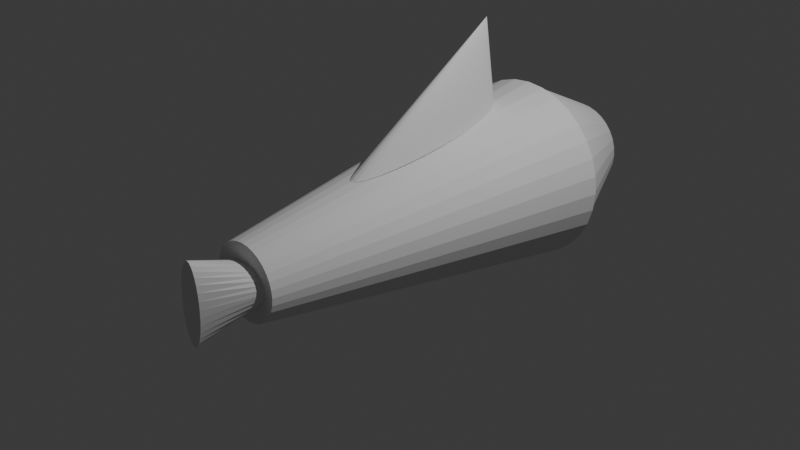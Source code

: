 # Source: fish.blend  (saved by Blender 5.0.119; exported with 4.5.12 LTS)
import bpy
from mathutils import Matrix  # noqa: F401  (used for matrix-valued properties, if any)

bpy.ops.wm.read_factory_settings(use_empty=True)
scene = bpy.context.scene
scene.name = 'Scene'

# ---- collections
col_collection = bpy.data.collections.new('Collection'); scene.collection.children.link(col_collection)

# ---- world
world_world = bpy.data.worlds.new('World'); scene.world = world_world
world_world.use_nodes = True; world_world.node_tree.nodes.clear()
_N = world_world.node_tree.nodes; _L = world_world.node_tree.links
n0 = _N.new('ShaderNodeOutputWorld'); n0.name = 'World Output'; n0.location = (200, 100)
n1 = _N.new('ShaderNodeBackground'); n1.name = 'Background'; n1.location = (-200, 100)
n1.inputs[0].default_value = (0.05088, 0.05088, 0.05088, 1.0)
_L.new(n1.outputs[0], n0.inputs[0])
n0.is_active_output = True
world_world.color = (0.05088, 0.05088, 0.05088)
world_world.sun_shadow_jitter_overblur = 0.0

# ---- cameras
cam_camera = bpy.data.cameras.new('Camera')
cam_camera.clip_end = 100.0
cam_camera.ortho_scale = 7.314

# ---- lights
light_light = bpy.data.lights.new('Light', 'POINT')
light_light.energy = 1000.0
light_light.shadow_soft_size = 0.1

# ---- meshes
me_cylinder = bpy.data.meshes.new('Cylinder')
me_cylinder.from_pydata([(0.0, 1.0, -1.0), (7.22e-09, 0.4037, 1.0), (0.1951, 0.9808, -1.0), (0.07876, 0.3959, 1.0), (0.3827, 0.9239, -1.0), (0.1545, 0.373, 1.0), (0.5556, 0.8315, -1.0), (0.2243, 0.3357, 1.0), (0.7071, 0.7071, -1.0), (0.2855, 0.2855, 1.0), (0.8315, 0.5556, -1.0), (0.3357, 0.2243, 1.0), (0.9239, 0.3827, -1.0), (0.373, 0.1545, 1.0), (0.9808, 0.1951, -1.0), (0.3959, 0.07876, 1.0), (1.0, 0.0, -1.0), (0.4037, -1.047e-09, 1.0), (0.9808, -0.1951, -1.0), (0.3959, -0.07876, 1.0), (0.9239, -0.3827, -1.0), (0.373, -0.1545, 1.0), (0.8315, -0.5556, -1.0), (0.3357, -0.2243, 1.0), (0.7071, -0.7071, -1.0), (0.2855, -0.2855, 1.0), (0.5556, -0.8315, -1.0), (0.2243, -0.3357, 1.0), (0.3827, -0.9239, -1.0), (0.1545, -0.373, 1.0), (0.1951, -0.9808, -1.0), (0.07876, -0.3959, 1.0), (0.0, -1.0, -1.0), (7.22e-09, -0.4037, 1.0), (-0.1951, -0.9808, -1.0), (-0.07876, -0.3959, 1.0), (-0.3827, -0.9239, -1.0), (-0.1545, -0.373, 1.0), (-0.5556, -0.8315, -1.0), (-0.2243, -0.3357, 1.0), (-0.7071, -0.7071, -1.0), (-0.2855, -0.2855, 1.0), (-0.8315, -0.5556, -1.0), (-0.3357, -0.2243, 1.0), (-0.9239, -0.3827, -1.0), (-0.373, -0.1545, 1.0), (-0.9808, -0.1951, -1.0), (-0.3959, -0.07876, 1.0), (-1.0, 0.0, -1.0), (-0.4037, -1.047e-09, 1.0), (-0.9808, 0.1951, -1.0), (-0.3959, 0.07876, 1.0), (-0.9239, 0.3827, -1.0), (-0.373, 0.1545, 1.0), (-0.8315, 0.5556, -1.0), (-0.3357, 0.2243, 1.0), (-0.7071, 0.7071, -1.0), (-0.2855, 0.2855, 1.0), (-0.5556, 0.8315, -1.0), (-0.2243, 0.3357, 1.0), (-0.3827, 0.9239, -1.0), (-0.1545, 0.373, 1.0), (-0.1951, 0.9808, -1.0), (-0.07876, 0.3959, 1.0)], [], [(0, 1, 3, 2), (2, 3, 5, 4), (4, 5, 7, 6), (6, 7, 9, 8), (8, 9, 11, 10), (10, 11, 13, 12), (12, 13, 15, 14), (14, 15, 17, 16), (16, 17, 19, 18), (18, 19, 21, 20), (20, 21, 23, 22), (22, 23, 25, 24), (24, 25, 27, 26), (26, 27, 29, 28), (28, 29, 31, 30), (30, 31, 33, 32), (32, 33, 35, 34), (34, 35, 37, 36), (36, 37, 39, 38), (38, 39, 41, 40), (40, 41, 43, 42), (42, 43, 45, 44), (44, 45, 47, 46), (46, 47, 49, 48), (48, 49, 51, 50), (50, 51, 53, 52), (52, 53, 55, 54), (54, 55, 57, 56), (56, 57, 59, 58), (58, 59, 61, 60), (3, 1, 63, 61, 59, 57, 55, 53, 51, 49, 47, 45, 43, 41, 39, 37, 35, 33, 31, 29, 27, 25, 23, 21, 19, 17, 15, 13, 11, 9, 7, 5), (60, 61, 63, 62), (62, 63, 1, 0), (0, 2, 4, 6, 8, 10, 12, 14, 16, 18, 20, 22, 24, 26, 28, 30, 32, 34, 36, 38, 40, 42, 44, 46, 48, 50, 52, 54, 56, 58, 60, 62)])
_uv = me_cylinder.uv_layers.new(name='UVMap')
_uv.uv.foreach_set('vector', [1.0, 0.5, 1.0, 1.0, 0.9688, 1.0, 0.9688, 0.5, 0.9688, 0.5, 0.9688, 1.0, 0.9375, 1.0, 0.9375, 0.5, 0.9375, 0.5, 0.9375, 1.0, 0.9062, 1.0, 0.9062, 0.5, 0.9062, 0.5, 0.9062, 1.0, 0.875, 1.0, 0.875, 0.5, 0.875, 0.5, 0.875, 1.0, 0.8438, 1.0, 0.8438, 0.5, 0.8438, 0.5, 0.8438, 1.0, 0.8125, 1.0, 0.8125, 0.5, 0.8125, 0.5, 0.8125, 1.0, 0.7812, 1.0, 0.7812, 0.5, 0.7812, 0.5, 0.7812, 1.0, 0.75, 1.0, 0.75, 0.5, 0.75, 0.5, 0.75, 1.0, 0.7188, 1.0, 0.7188, 0.5, 0.7188, 0.5, 0.7188, 1.0, 0.6875, 1.0, 0.6875, 0.5, 0.6875, 0.5, 0.6875, 1.0, 0.6562, 1.0, 0.6562, 0.5, 0.6562, 0.5, 0.6562, 1.0, 0.625, 1.0, 0.625, 0.5, 0.625, 0.5, 0.625, 1.0, 0.5938, 1.0, 0.5938, 0.5, 0.5938, 0.5, 0.5938, 1.0, 0.5625, 1.0, 0.5625, 0.5, 0.5625, 0.5, 0.5625, 1.0, 0.5312, 1.0, 0.5312, 0.5, 0.5312, 0.5, 0.5312, 1.0, 0.5, 1.0, 0.5, 0.5, 0.5, 0.5, 0.5, 1.0, 0.4688, 1.0, 0.4688, 0.5, 0.4688, 0.5, 0.4688, 1.0, 0.4375, 1.0, 0.4375, 0.5, 0.4375, 0.5, 0.4375, 1.0, 0.4062, 1.0, 0.4062, 0.5, 0.4062, 0.5, 0.4062, 1.0, 0.375, 1.0, 0.375, 0.5, 0.375, 0.5, 0.375, 1.0, 0.3438, 1.0, 0.3438, 0.5, 0.3438, 0.5, 0.3438, 1.0, 0.3125, 1.0, 0.3125, 0.5, 0.3125, 0.5, 0.3125, 1.0, 0.2812, 1.0, 0.2812, 0.5, 0.2812, 0.5, 0.2812, 1.0, 0.25, 1.0, 0.25, 0.5, 0.25, 0.5, 0.25, 1.0, 0.2188, 1.0, 0.2188, 0.5, 0.2188, 0.5, 0.2188, 1.0, 0.1875, 1.0, 0.1875, 0.5, 0.1875, 0.5, 0.1875, 1.0, 0.1562, 1.0, 0.1562, 0.5, 0.1562, 0.5, 0.1562, 1.0, 0.125, 1.0, 0.125, 0.5, 0.125, 0.5, 0.125, 1.0, 0.09375, 1.0, 0.09375, 0.5, 0.09375, 0.5, 0.09375, 1.0, 0.0625, 1.0, 0.0625, 0.5, 0.2968, 0.4854, 0.25, 0.49, 0.2032, 0.4854, 0.1582, 0.4717, 0.1167, 0.4496, 0.08029, 0.4197, 0.05045, 0.3833, 0.02827, 0.3418, 0.01461, 0.2968, 0.01, 0.25, 0.01461, 0.2032, 0.02827, 0.1582, 0.05045, 0.1167, 0.08029, 0.08029, 0.1167, 0.05045, 0.1582, 0.02827, 0.2032, 0.01461, 0.25, 0.01, 0.2968, 0.01461, 0.3418, 0.02827, 0.3833, 0.05045, 0.4197, 0.08029, 0.4496, 0.1167, 0.4717, 0.1582, 0.4854, 0.2032, 0.49, 0.25, 0.4854, 0.2968, 0.4717, 0.3418, 0.4496, 0.3833, 0.4197, 0.4197, 0.3833, 0.4496, 0.3418, 0.4717, 0.0625, 0.5, 0.0625, 1.0, 0.03125, 1.0, 0.03125, 0.5, 0.03125, 0.5, 0.03125, 1.0, 0.0, 1.0, 0.0, 0.5, 0.75, 0.49, 0.7968, 0.4854, 0.8418, 0.4717, 0.8833, 0.4496, 0.9197, 0.4197, 0.9496, 0.3833, 0.9717, 0.3418, 0.9854, 0.2968, 0.99, 0.25, 0.9854, 0.2032, 0.9717, 0.1582, 0.9496, 0.1167, 0.9197, 0.08029, 0.8833, 0.05045, 0.8418, 0.02827, 0.7968, 0.01461, 0.75, 0.01, 0.7032, 0.01461, 0.6582, 0.02827, 0.6167, 0.05045, 0.5803, 0.08029, 0.5504, 0.1167, 0.5283, 0.1582, 0.5146, 0.2032, 0.51, 0.25, 0.5146, 0.2968, 0.5283, 0.3418, 0.5504, 0.3833, 0.5803, 0.4197, 0.6167, 0.4496, 0.6582, 0.4717, 0.7032, 0.4854])
me_cylinder.update()
me_cylinder_001 = bpy.data.meshes.new('Cylinder.001')
me_cylinder_001.from_pydata([(0.0, 1.0, -1.0), (-1.183e-08, 1.977, 1.0), (0.1951, 0.9808, -1.0), (0.3858, 1.94, 1.0), (0.3827, 0.9239, -1.0), (0.7568, 1.827, 1.0), (0.5556, 0.8315, -1.0), (1.099, 1.644, 1.0), (0.7071, 0.7071, -1.0), (1.398, 1.398, 1.0), (0.8315, 0.5556, -1.0), (1.644, 1.099, 1.0), (0.9239, 0.3827, -1.0), (1.827, 0.7568, 1.0), (0.9808, 0.1951, -1.0), (1.94, 0.3858, 1.0), (1.0, 0.0, -1.0), (1.977, -2.672e-09, 1.0), (0.9808, -0.1951, -1.0), (1.94, -0.3858, 1.0), (0.9239, -0.3827, -1.0), (1.827, -0.7568, 1.0), (0.8315, -0.5556, -1.0), (1.644, -1.099, 1.0), (0.7071, -0.7071, -1.0), (1.398, -1.398, 1.0), (0.5556, -0.8315, -1.0), (1.099, -1.644, 1.0), (0.3827, -0.9239, -1.0), (0.7568, -1.827, 1.0), (0.1951, -0.9808, -1.0), (0.3858, -1.94, 1.0), (0.0, -1.0, -1.0), (-1.183e-08, -1.977, 1.0), (-0.1951, -0.9808, -1.0), (-0.3858, -1.94, 1.0), (-0.3827, -0.9239, -1.0), (-0.7568, -1.827, 1.0), (-0.5556, -0.8315, -1.0), (-1.099, -1.644, 1.0), (-0.7071, -0.7071, -1.0), (-1.398, -1.398, 1.0), (-0.8315, -0.5556, -1.0), (-1.644, -1.099, 1.0), (-0.9239, -0.3827, -1.0), (-1.827, -0.7568, 1.0), (-0.9808, -0.1951, -1.0), (-1.94, -0.3858, 1.0), (-1.0, 0.0, -1.0), (-1.977, -2.672e-09, 1.0), (-0.9808, 0.1951, -1.0), (-1.94, 0.3858, 1.0), (-0.9239, 0.3827, -1.0), (-1.827, 0.7568, 1.0), (-0.8315, 0.5556, -1.0), (-1.644, 1.099, 1.0), (-0.7071, 0.7071, -1.0), (-1.398, 1.398, 1.0), (-0.5556, 0.8315, -1.0), (-1.099, 1.644, 1.0), (-0.3827, 0.9239, -1.0), (-0.7568, 1.827, 1.0), (-0.1951, 0.9808, -1.0), (-0.3858, 1.94, 1.0)], [], [(0, 1, 3, 2), (2, 3, 5, 4), (4, 5, 7, 6), (6, 7, 9, 8), (8, 9, 11, 10), (10, 11, 13, 12), (12, 13, 15, 14), (14, 15, 17, 16), (16, 17, 19, 18), (18, 19, 21, 20), (20, 21, 23, 22), (22, 23, 25, 24), (24, 25, 27, 26), (26, 27, 29, 28), (28, 29, 31, 30), (30, 31, 33, 32), (32, 33, 35, 34), (34, 35, 37, 36), (36, 37, 39, 38), (38, 39, 41, 40), (40, 41, 43, 42), (42, 43, 45, 44), (44, 45, 47, 46), (46, 47, 49, 48), (48, 49, 51, 50), (50, 51, 53, 52), (52, 53, 55, 54), (54, 55, 57, 56), (56, 57, 59, 58), (58, 59, 61, 60), (3, 1, 63, 61, 59, 57, 55, 53, 51, 49, 47, 45, 43, 41, 39, 37, 35, 33, 31, 29, 27, 25, 23, 21, 19, 17, 15, 13, 11, 9, 7, 5), (60, 61, 63, 62), (62, 63, 1, 0), (0, 2, 4, 6, 8, 10, 12, 14, 16, 18, 20, 22, 24, 26, 28, 30, 32, 34, 36, 38, 40, 42, 44, 46, 48, 50, 52, 54, 56, 58, 60, 62)])
_uv = me_cylinder_001.uv_layers.new(name='UVMap')
_uv.uv.foreach_set('vector', [1.0, 0.5, 1.0, 1.0, 0.9688, 1.0, 0.9688, 0.5, 0.9688, 0.5, 0.9688, 1.0, 0.9375, 1.0, 0.9375, 0.5, 0.9375, 0.5, 0.9375, 1.0, 0.9062, 1.0, 0.9062, 0.5, 0.9062, 0.5, 0.9062, 1.0, 0.875, 1.0, 0.875, 0.5, 0.875, 0.5, 0.875, 1.0, 0.8438, 1.0, 0.8438, 0.5, 0.8438, 0.5, 0.8438, 1.0, 0.8125, 1.0, 0.8125, 0.5, 0.8125, 0.5, 0.8125, 1.0, 0.7812, 1.0, 0.7812, 0.5, 0.7812, 0.5, 0.7812, 1.0, 0.75, 1.0, 0.75, 0.5, 0.75, 0.5, 0.75, 1.0, 0.7188, 1.0, 0.7188, 0.5, 0.7188, 0.5, 0.7188, 1.0, 0.6875, 1.0, 0.6875, 0.5, 0.6875, 0.5, 0.6875, 1.0, 0.6562, 1.0, 0.6562, 0.5, 0.6562, 0.5, 0.6562, 1.0, 0.625, 1.0, 0.625, 0.5, 0.625, 0.5, 0.625, 1.0, 0.5938, 1.0, 0.5938, 0.5, 0.5938, 0.5, 0.5938, 1.0, 0.5625, 1.0, 0.5625, 0.5, 0.5625, 0.5, 0.5625, 1.0, 0.5312, 1.0, 0.5312, 0.5, 0.5312, 0.5, 0.5312, 1.0, 0.5, 1.0, 0.5, 0.5, 0.5, 0.5, 0.5, 1.0, 0.4688, 1.0, 0.4688, 0.5, 0.4688, 0.5, 0.4688, 1.0, 0.4375, 1.0, 0.4375, 0.5, 0.4375, 0.5, 0.4375, 1.0, 0.4062, 1.0, 0.4062, 0.5, 0.4062, 0.5, 0.4062, 1.0, 0.375, 1.0, 0.375, 0.5, 0.375, 0.5, 0.375, 1.0, 0.3438, 1.0, 0.3438, 0.5, 0.3438, 0.5, 0.3438, 1.0, 0.3125, 1.0, 0.3125, 0.5, 0.3125, 0.5, 0.3125, 1.0, 0.2812, 1.0, 0.2812, 0.5, 0.2812, 0.5, 0.2812, 1.0, 0.25, 1.0, 0.25, 0.5, 0.25, 0.5, 0.25, 1.0, 0.2188, 1.0, 0.2188, 0.5, 0.2188, 0.5, 0.2188, 1.0, 0.1875, 1.0, 0.1875, 0.5, 0.1875, 0.5, 0.1875, 1.0, 0.1562, 1.0, 0.1562, 0.5, 0.1562, 0.5, 0.1562, 1.0, 0.125, 1.0, 0.125, 0.5, 0.125, 0.5, 0.125, 1.0, 0.09375, 1.0, 0.09375, 0.5, 0.09375, 0.5, 0.09375, 1.0, 0.0625, 1.0, 0.0625, 0.5, 0.2968, 0.4854, 0.25, 0.49, 0.2032, 0.4854, 0.1582, 0.4717, 0.1167, 0.4496, 0.08029, 0.4197, 0.05045, 0.3833, 0.02827, 0.3418, 0.01461, 0.2968, 0.01, 0.25, 0.01461, 0.2032, 0.02827, 0.1582, 0.05045, 0.1167, 0.08029, 0.08029, 0.1167, 0.05045, 0.1582, 0.02827, 0.2032, 0.01461, 0.25, 0.01, 0.2968, 0.01461, 0.3418, 0.02827, 0.3833, 0.05045, 0.4197, 0.08029, 0.4496, 0.1167, 0.4717, 0.1582, 0.4854, 0.2032, 0.49, 0.25, 0.4854, 0.2968, 0.4717, 0.3418, 0.4496, 0.3833, 0.4197, 0.4197, 0.3833, 0.4496, 0.3418, 0.4717, 0.0625, 0.5, 0.0625, 1.0, 0.03125, 1.0, 0.03125, 0.5, 0.03125, 0.5, 0.03125, 1.0, 0.0, 1.0, 0.0, 0.5, 0.75, 0.49, 0.7968, 0.4854, 0.8418, 0.4717, 0.8833, 0.4496, 0.9197, 0.4197, 0.9496, 0.3833, 0.9717, 0.3418, 0.9854, 0.2968, 0.99, 0.25, 0.9854, 0.2032, 0.9717, 0.1582, 0.9496, 0.1167, 0.9197, 0.08029, 0.8833, 0.05045, 0.8418, 0.02827, 0.7968, 0.01461, 0.75, 0.01, 0.7032, 0.01461, 0.6582, 0.02827, 0.6167, 0.05045, 0.5803, 0.08029, 0.5504, 0.1167, 0.5283, 0.1582, 0.5146, 0.2032, 0.51, 0.25, 0.5146, 0.2968, 0.5283, 0.3418, 0.5504, 0.3833, 0.5803, 0.4197, 0.6167, 0.4496, 0.6582, 0.4717, 0.7032, 0.4854])
me_cylinder_001.update()
me_cone_002 = bpy.data.meshes.new('Cone.002')
me_cone_002.from_pydata([(0.0, 1.0, -1.0), (0.1951, 0.9808, -1.0), (0.3827, 0.9239, -1.0), (0.5556, 0.8315, -1.0), (0.7071, 0.7071, -1.0), (0.8315, 0.5556, -1.0), (0.9239, 0.3827, -1.0), (0.9808, 0.1951, -1.0), (1.0, 0.0, -1.0), (0.9808, -0.1951, -1.0), (0.9239, -0.3827, -1.0), (0.8315, -0.5556, -1.0), (0.7071, -0.7071, -1.0), (0.5556, -0.8315, -1.0), (0.3827, -0.9239, -1.0), (0.1951, -0.9808, -1.0), (0.0, -1.0, -1.0), (-0.1951, -0.9808, -1.0), (-0.3827, -0.9239, -1.0), (-0.5556, -0.8315, -1.0), (-0.7071, -0.7071, -1.0), (-0.8315, -0.5556, -1.0), (-0.9239, -0.3827, -1.0), (-0.9808, -0.1951, -1.0), (-1.0, 0.0, -1.0), (-0.9808, 0.1951, -1.0), (-0.9239, 0.3827, -1.0), (-0.8315, 0.5556, -1.0), (-0.7071, 0.7071, -1.0), (-0.5556, 0.8315, -1.0), (-0.3827, 0.9239, -1.0), (-0.1951, 0.9808, -1.0), (0.0, -1.0, 0.9383)], [], [(0, 32, 1), (1, 32, 2), (2, 32, 3), (3, 32, 4), (4, 32, 5), (5, 32, 6), (6, 32, 7), (7, 32, 8), (8, 32, 9), (9, 32, 10), (10, 32, 11), (11, 32, 12), (12, 32, 13), (13, 32, 14), (14, 32, 15), (15, 32, 16), (16, 32, 17), (17, 32, 18), (18, 32, 19), (19, 32, 20), (20, 32, 21), (21, 32, 22), (22, 32, 23), (23, 32, 24), (24, 32, 25), (25, 32, 26), (26, 32, 27), (27, 32, 28), (28, 32, 29), (29, 32, 30), (0, 1, 2, 3, 4, 5, 6, 7, 8, 9, 10, 11, 12, 13, 14, 15, 16, 17, 18, 19, 20, 21, 22, 23, 24, 25, 26, 27, 28, 29, 30, 31), (30, 32, 31), (31, 32, 0)])
_uv = me_cone_002.uv_layers.new(name='UVMap')
_uv.uv.foreach_set('vector', [0.25, 0.49, 0.25, 0.25, 0.2968, 0.4854, 0.2968, 0.4854, 0.25, 0.25, 0.3418, 0.4717, 0.3418, 0.4717, 0.25, 0.25, 0.3833, 0.4496, 0.3833, 0.4496, 0.25, 0.25, 0.4197, 0.4197, 0.4197, 0.4197, 0.25, 0.25, 0.4496, 0.3833, 0.4496, 0.3833, 0.25, 0.25, 0.4717, 0.3418, 0.4717, 0.3418, 0.25, 0.25, 0.4854, 0.2968, 0.4854, 0.2968, 0.25, 0.25, 0.49, 0.25, 0.49, 0.25, 0.25, 0.25, 0.4854, 0.2032, 0.4854, 0.2032, 0.25, 0.25, 0.4717, 0.1582, 0.4717, 0.1582, 0.25, 0.25, 0.4496, 0.1167, 0.4496, 0.1167, 0.25, 0.25, 0.4197, 0.08029, 0.4197, 0.08029, 0.25, 0.25, 0.3833, 0.05045, 0.3833, 0.05045, 0.25, 0.25, 0.3418, 0.02827, 0.3418, 0.02827, 0.25, 0.25, 0.2968, 0.01461, 0.2968, 0.01461, 0.25, 0.25, 0.25, 0.01, 0.25, 0.01, 0.25, 0.25, 0.2032, 0.01461, 0.2032, 0.01461, 0.25, 0.25, 0.1582, 0.02827, 0.1582, 0.02827, 0.25, 0.25, 0.1167, 0.05045, 0.1167, 0.05045, 0.25, 0.25, 0.08029, 0.08029, 0.08029, 0.08029, 0.25, 0.25, 0.05045, 0.1167, 0.05045, 0.1167, 0.25, 0.25, 0.02827, 0.1582, 0.02827, 0.1582, 0.25, 0.25, 0.01461, 0.2032, 0.01461, 0.2032, 0.25, 0.25, 0.01, 0.25, 0.01, 0.25, 0.25, 0.25, 0.01461, 0.2968, 0.01461, 0.2968, 0.25, 0.25, 0.02827, 0.3418, 0.02827, 0.3418, 0.25, 0.25, 0.05045, 0.3833, 0.05045, 0.3833, 0.25, 0.25, 0.08029, 0.4197, 0.08029, 0.4197, 0.25, 0.25, 0.1167, 0.4496, 0.1167, 0.4496, 0.25, 0.25, 0.1582, 0.4717, 0.75, 0.49, 0.7968, 0.4854, 0.8418, 0.4717, 0.8833, 0.4496, 0.9197, 0.4197, 0.9496, 0.3833, 0.9717, 0.3418, 0.9854, 0.2968, 0.99, 0.25, 0.9854, 0.2032, 0.9717, 0.1582, 0.9496, 0.1167, 0.9197, 0.08029, 0.8833, 0.05045, 0.8418, 0.02827, 0.7968, 0.01461, 0.75, 0.01, 0.7032, 0.01461, 0.6582, 0.02827, 0.6167, 0.05045, 0.5803, 0.08029, 0.5504, 0.1167, 0.5283, 0.1582, 0.5146, 0.2032, 0.51, 0.25, 0.5146, 0.2968, 0.5283, 0.3418, 0.5504, 0.3833, 0.5803, 0.4197, 0.6167, 0.4496, 0.6582, 0.4717, 0.7032, 0.4854, 0.1582, 0.4717, 0.25, 0.25, 0.2032, 0.4854, 0.2032, 0.4854, 0.25, 0.25, 0.25, 0.49])
me_cone_002.update()
me_cylinder_004 = bpy.data.meshes.new('Cylinder.004')
me_cylinder_004.from_pydata([(0.0, 1.0, -1.0), (-1.926e-09, 2.206, 1.0), (0.1951, 0.9808, -1.0), (0.08748, 2.163, 1.0), (0.3827, 0.9239, -1.0), (0.1716, 2.038, 1.0), (0.5556, 0.8315, -1.0), (0.2491, 1.834, 1.0), (0.7071, 0.7071, -1.0), (0.3171, 1.56, 1.0), (0.8315, 0.5556, -1.0), (0.3728, 1.225, 1.0), (0.9239, 0.3827, -1.0), (0.4143, 0.844, 1.0), (0.9808, 0.1951, -1.0), (0.4398, 0.4303, 1.0), (1.0, 0.0, -1.0), (0.4484, 5.591e-08, 1.0), (0.9808, -0.1951, -1.0), (0.4398, -0.4303, 1.0), (0.9239, -0.3827, -1.0), (0.4143, -0.844, 1.0), (0.8315, -0.5556, -1.0), (0.3728, -1.225, 1.0), (0.7071, -0.7071, -1.0), (0.3171, -1.56, 1.0), (0.5556, -0.8315, -1.0), (0.2491, -1.834, 1.0), (0.3827, -0.9239, -1.0), (0.1716, -2.038, 1.0), (0.1951, -0.9808, -1.0), (0.08748, -2.163, 1.0), (0.0, -1.0, -1.0), (-1.926e-09, -2.206, 1.0), (-0.1951, -0.9808, -1.0), (-0.08748, -2.163, 1.0), (-0.3827, -0.9239, -1.0), (-0.1716, -2.038, 1.0), (-0.5556, -0.8315, -1.0), (-0.2491, -1.834, 1.0), (-0.7071, -0.7071, -1.0), (-0.3171, -1.56, 1.0), (-0.8315, -0.5556, -1.0), (-0.3728, -1.225, 1.0), (-0.9239, -0.3827, -1.0), (-0.4143, -0.844, 1.0), (-0.9808, -0.1951, -1.0), (-0.4398, -0.4303, 1.0), (-1.0, 0.0, -1.0), (-0.4484, 5.591e-08, 1.0), (-0.9808, 0.1951, -1.0), (-0.4398, 0.4303, 1.0), (-0.9239, 0.3827, -1.0), (-0.4143, 0.844, 1.0), (-0.8315, 0.5556, -1.0), (-0.3728, 1.225, 1.0), (-0.7071, 0.7071, -1.0), (-0.3171, 1.56, 1.0), (-0.5556, 0.8315, -1.0), (-0.2491, 1.834, 1.0), (-0.3827, 0.9239, -1.0), (-0.1716, 2.038, 1.0), (-0.1951, 0.9808, -1.0), (-0.08748, 2.163, 1.0)], [], [(0, 1, 3, 2), (2, 3, 5, 4), (4, 5, 7, 6), (6, 7, 9, 8), (8, 9, 11, 10), (10, 11, 13, 12), (12, 13, 15, 14), (14, 15, 17, 16), (16, 17, 19, 18), (18, 19, 21, 20), (20, 21, 23, 22), (22, 23, 25, 24), (24, 25, 27, 26), (26, 27, 29, 28), (28, 29, 31, 30), (30, 31, 33, 32), (32, 33, 35, 34), (34, 35, 37, 36), (36, 37, 39, 38), (38, 39, 41, 40), (40, 41, 43, 42), (42, 43, 45, 44), (44, 45, 47, 46), (46, 47, 49, 48), (48, 49, 51, 50), (50, 51, 53, 52), (52, 53, 55, 54), (54, 55, 57, 56), (56, 57, 59, 58), (58, 59, 61, 60), (3, 1, 63, 61, 59, 57, 55, 53, 51, 49, 47, 45, 43, 41, 39, 37, 35, 33, 31, 29, 27, 25, 23, 21, 19, 17, 15, 13, 11, 9, 7, 5), (60, 61, 63, 62), (62, 63, 1, 0), (0, 2, 4, 6, 8, 10, 12, 14, 16, 18, 20, 22, 24, 26, 28, 30, 32, 34, 36, 38, 40, 42, 44, 46, 48, 50, 52, 54, 56, 58, 60, 62)])
_uv = me_cylinder_004.uv_layers.new(name='UVMap')
_uv.uv.foreach_set('vector', [1.0, 0.5, 1.0, 1.0, 0.9688, 1.0, 0.9688, 0.5, 0.9688, 0.5, 0.9688, 1.0, 0.9375, 1.0, 0.9375, 0.5, 0.9375, 0.5, 0.9375, 1.0, 0.9062, 1.0, 0.9062, 0.5, 0.9062, 0.5, 0.9062, 1.0, 0.875, 1.0, 0.875, 0.5, 0.875, 0.5, 0.875, 1.0, 0.8438, 1.0, 0.8438, 0.5, 0.8438, 0.5, 0.8438, 1.0, 0.8125, 1.0, 0.8125, 0.5, 0.8125, 0.5, 0.8125, 1.0, 0.7812, 1.0, 0.7812, 0.5, 0.7812, 0.5, 0.7812, 1.0, 0.75, 1.0, 0.75, 0.5, 0.75, 0.5, 0.75, 1.0, 0.7188, 1.0, 0.7188, 0.5, 0.7188, 0.5, 0.7188, 1.0, 0.6875, 1.0, 0.6875, 0.5, 0.6875, 0.5, 0.6875, 1.0, 0.6562, 1.0, 0.6562, 0.5, 0.6562, 0.5, 0.6562, 1.0, 0.625, 1.0, 0.625, 0.5, 0.625, 0.5, 0.625, 1.0, 0.5938, 1.0, 0.5938, 0.5, 0.5938, 0.5, 0.5938, 1.0, 0.5625, 1.0, 0.5625, 0.5, 0.5625, 0.5, 0.5625, 1.0, 0.5312, 1.0, 0.5312, 0.5, 0.5312, 0.5, 0.5312, 1.0, 0.5, 1.0, 0.5, 0.5, 0.5, 0.5, 0.5, 1.0, 0.4688, 1.0, 0.4688, 0.5, 0.4688, 0.5, 0.4688, 1.0, 0.4375, 1.0, 0.4375, 0.5, 0.4375, 0.5, 0.4375, 1.0, 0.4062, 1.0, 0.4062, 0.5, 0.4062, 0.5, 0.4062, 1.0, 0.375, 1.0, 0.375, 0.5, 0.375, 0.5, 0.375, 1.0, 0.3438, 1.0, 0.3438, 0.5, 0.3438, 0.5, 0.3438, 1.0, 0.3125, 1.0, 0.3125, 0.5, 0.3125, 0.5, 0.3125, 1.0, 0.2812, 1.0, 0.2812, 0.5, 0.2812, 0.5, 0.2812, 1.0, 0.25, 1.0, 0.25, 0.5, 0.25, 0.5, 0.25, 1.0, 0.2188, 1.0, 0.2188, 0.5, 0.2188, 0.5, 0.2188, 1.0, 0.1875, 1.0, 0.1875, 0.5, 0.1875, 0.5, 0.1875, 1.0, 0.1562, 1.0, 0.1562, 0.5, 0.1562, 0.5, 0.1562, 1.0, 0.125, 1.0, 0.125, 0.5, 0.125, 0.5, 0.125, 1.0, 0.09375, 1.0, 0.09375, 0.5, 0.09375, 0.5, 0.09375, 1.0, 0.0625, 1.0, 0.0625, 0.5, 0.2968, 0.4854, 0.25, 0.49, 0.2032, 0.4854, 0.1582, 0.4717, 0.1167, 0.4496, 0.08029, 0.4197, 0.05045, 0.3833, 0.02827, 0.3418, 0.01461, 0.2968, 0.01, 0.25, 0.01461, 0.2032, 0.02827, 0.1582, 0.05045, 0.1167, 0.08029, 0.08029, 0.1167, 0.05045, 0.1582, 0.02827, 0.2032, 0.01461, 0.25, 0.01, 0.2968, 0.01461, 0.3418, 0.02827, 0.3833, 0.05045, 0.4197, 0.08029, 0.4496, 0.1167, 0.4717, 0.1582, 0.4854, 0.2032, 0.49, 0.25, 0.4854, 0.2968, 0.4717, 0.3418, 0.4496, 0.3833, 0.4197, 0.4197, 0.3833, 0.4496, 0.3418, 0.4717, 0.0625, 0.5, 0.0625, 1.0, 0.03125, 1.0, 0.03125, 0.5, 0.03125, 0.5, 0.03125, 1.0, 0.0, 1.0, 0.0, 0.5, 0.75, 0.49, 0.7968, 0.4854, 0.8418, 0.4717, 0.8833, 0.4496, 0.9197, 0.4197, 0.9496, 0.3833, 0.9717, 0.3418, 0.9854, 0.2968, 0.99, 0.25, 0.9854, 0.2032, 0.9717, 0.1582, 0.9496, 0.1167, 0.9197, 0.08029, 0.8833, 0.05045, 0.8418, 0.02827, 0.7968, 0.01461, 0.75, 0.01, 0.7032, 0.01461, 0.6582, 0.02827, 0.6167, 0.05045, 0.5803, 0.08029, 0.5504, 0.1167, 0.5283, 0.1582, 0.5146, 0.2032, 0.51, 0.25, 0.5146, 0.2968, 0.5283, 0.3418, 0.5504, 0.3833, 0.5803, 0.4197, 0.6167, 0.4496, 0.6582, 0.4717, 0.7032, 0.4854])
me_cylinder_004.update()

# ---- objects
ob_light = bpy.data.objects.new('Light', light_light)
ob_camera = bpy.data.objects.new('Camera', cam_camera)
ob_cylinder = bpy.data.objects.new('Cylinder', me_cylinder)
ob_cylinder_001 = bpy.data.objects.new('Cylinder.001', me_cylinder_001)
ob_cone = bpy.data.objects.new('Cone', me_cone_002)
ob_cylinder_002 = bpy.data.objects.new('Cylinder.002', me_cylinder_004)

# ---- transforms, parenting, visibility, modifiers, constraints
ob_light.location = (4.076, 1.005, 5.904)
ob_light.rotation_euler = (0.6503, 0.05522, 1.866)
ob_light.lock_rotations_4d = False
ob_light.empty_display_type = 'ARROWS'
ob_light.color = (0.0, 0.0, 0.0, 0.0)
ob_light.lineart.crease_threshold = 0.0
ob_camera.location = (7.359, -6.926, 4.958)
ob_camera.rotation_euler = (1.109, 0.0, 0.8149)
ob_camera.lock_rotations_4d = False
ob_camera.empty_display_type = 'ARROWS'
ob_camera.color = (0.0, 0.0, 0.0, 0.0)
ob_camera.display_type = 'WIRE'
ob_camera.lineart.crease_threshold = 0.0
ob_cylinder.location = (0.0, 0.0, 0.0)
ob_cylinder.rotation_euler = (1.571, -0.0, 0.0)
ob_cylinder.scale = (1.0, 1.0, 1.92)
ob_cylinder_001.location = (0.0, 2.406, -6.104e-10)
ob_cylinder_001.rotation_euler = (1.571, 0.0, 0.0)
ob_cylinder_001.scale = (0.5, 0.5, 0.5)
ob_cone.location = (-5.932e-09, 0.2878, 1.247)
ob_cone.rotation_euler = (-0.1396, 0.0, 3.142)
ob_cone.scale = (0.21, 1.0, 0.51)
ob_cylinder_002.location = (0.0, -2.202, 0.0)
ob_cylinder_002.rotation_euler = (1.571, 0.0, 0.0)
ob_cylinder_002.scale = (0.3, 0.2, 0.3)

# ---- collection membership
col_collection.objects.link(ob_light)
col_collection.objects.link(ob_camera)
col_collection.objects.link(ob_cylinder)
col_collection.objects.link(ob_cylinder_001)
col_collection.objects.link(ob_cone)
col_collection.objects.link(ob_cylinder_002)

# ---- scene / render settings (as saved in the file)
scene.camera = ob_camera
scene.frame_start = 1; scene.frame_end = 250; scene.frame_set(0)
scene.render.engine = 'BLENDER_EEVEE_NEXT'
scene.render.bake_bias = 0.0
scene.render.bake_samples = 0
scene.cycles.sampling_pattern = 'TABULATED_SOBOL'
scene.eevee.clamp_surface_direct = 0.7
scene.eevee.use_volume_custom_range = False
bpy.context.view_layer.update()
